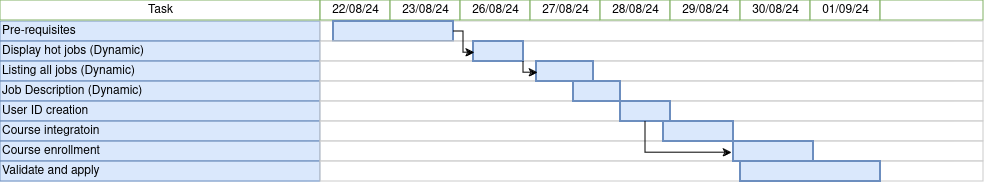

The diagram above was exported from draw.io. Its source (the exported page's mxGraphModel, read from the mxfile embedded in the PNG):
<mxGraphModel dx="1434" dy="795" grid="1" gridSize="10" guides="1" tooltips="1" connect="0" arrows="1" fold="1" page="1" pageScale="1.5" pageWidth="1169" pageHeight="827" background="none" math="0" shadow="0">
  <root>
    <mxCell id="0" style=";html=1;" />
    <mxCell id="1" style=";html=1;" parent="0" />
    <mxCell id="75" value="Pre-requisites" style="align=left;strokeColor=#6c8ebf;html=1;fillColor=#dae8fc;" parent="1" vertex="1">
      <mxGeometry x="297" y="150" width="320" height="20" as="geometry" />
    </mxCell>
    <mxCell id="2" value="Task" style="strokeWidth=1;fontStyle=0;html=1;strokeColor=#82B366;" parent="1" vertex="1">
      <mxGeometry x="297" y="129" width="320" height="20" as="geometry" />
    </mxCell>
    <mxCell id="67c90442a009f359-291" value="" style="align=left;strokeColor=#CCCCCC;html=1;" parent="1" vertex="1">
      <mxGeometry x="617" y="150" width="663" height="20" as="geometry" />
    </mxCell>
    <mxCell id="4" value="22/08/24" style="strokeWidth=1;fontStyle=0;html=1;strokeColor=#82B366;" parent="1" vertex="1">
      <mxGeometry x="617" y="129" width="70" height="20" as="geometry" />
    </mxCell>
    <mxCell id="67c90442a009f359-278" value="23/08/24" style="strokeWidth=1;fontStyle=0;html=1;strokeColor=#82B366;" parent="1" vertex="1">
      <mxGeometry x="687" y="129" width="70" height="20" as="geometry" />
    </mxCell>
    <mxCell id="67c90442a009f359-279" value="26/08/24" style="strokeWidth=1;fontStyle=0;html=1;strokeColor=#82B366;" parent="1" vertex="1">
      <mxGeometry x="757" y="129" width="70" height="20" as="geometry" />
    </mxCell>
    <mxCell id="67c90442a009f359-280" value="27/08/24" style="strokeWidth=1;fontStyle=0;html=1;strokeColor=#82B366;" parent="1" vertex="1">
      <mxGeometry x="827" y="129" width="70" height="20" as="geometry" />
    </mxCell>
    <mxCell id="67c90442a009f359-281" value="28/08/24" style="strokeWidth=1;fontStyle=0;html=1;strokeColor=#82B366;" parent="1" vertex="1">
      <mxGeometry x="897" y="129" width="70" height="20" as="geometry" />
    </mxCell>
    <mxCell id="67c90442a009f359-282" value="29/08/24" style="strokeWidth=1;fontStyle=0;html=1;strokeColor=#82B366;" parent="1" vertex="1">
      <mxGeometry x="967" y="129" width="70" height="20" as="geometry" />
    </mxCell>
    <mxCell id="67c90442a009f359-283" value="30/08/24" style="strokeWidth=1;fontStyle=0;html=1;strokeColor=#82B366;" parent="1" vertex="1">
      <mxGeometry x="1037" y="129" width="70" height="20" as="geometry" />
    </mxCell>
    <mxCell id="67c90442a009f359-284" value="01/09/24" style="strokeWidth=1;fontStyle=0;html=1;strokeColor=#82B366;" parent="1" vertex="1">
      <mxGeometry x="1107" y="129" width="70" height="20" as="geometry" />
    </mxCell>
    <mxCell id="67c90442a009f359-285" value="" style="strokeWidth=1;fontStyle=0;html=1;strokeColor=#82B366;" parent="1" vertex="1">
      <mxGeometry x="1177" y="129" width="103" height="20" as="geometry" />
    </mxCell>
    <mxCell id="67c90442a009f359-299" value="" style="whiteSpace=wrap;html=1;strokeWidth=2;fillColor=#dae8fc;fontSize=14;align=center;strokeColor=#6c8ebf;" parent="1" vertex="1">
      <mxGeometry x="630" y="150" width="120" height="20" as="geometry" />
    </mxCell>
    <mxCell id="0k7M3bCYPN2W4fmqDN_i-100" value="Display hot jobs (Dynamic)&lt;span style=&quot;white-space: pre;&quot;&gt;&#09;&lt;/span&gt;&lt;span style=&quot;white-space: pre;&quot;&gt;&#09;&lt;/span&gt;" style="align=left;strokeColor=#6c8ebf;html=1;fillColor=#dae8fc;" parent="1" vertex="1">
      <mxGeometry x="297" y="170" width="320" height="20" as="geometry" />
    </mxCell>
    <mxCell id="0k7M3bCYPN2W4fmqDN_i-101" value="Listing all jobs (Dynamic)" style="align=left;strokeColor=#6c8ebf;html=1;fillColor=#dae8fc;" parent="1" vertex="1">
      <mxGeometry x="297" y="190.00000000000023" width="320" height="20" as="geometry" />
    </mxCell>
    <mxCell id="0k7M3bCYPN2W4fmqDN_i-102" value="Job Description (Dynamic)" style="align=left;strokeColor=#6c8ebf;html=1;fillColor=#dae8fc;" parent="1" vertex="1">
      <mxGeometry x="296.9999999999999" y="210.00000000000023" width="320.0000000000001" height="20" as="geometry" />
    </mxCell>
    <mxCell id="0k7M3bCYPN2W4fmqDN_i-103" value="User ID creation" style="align=left;strokeColor=#6c8ebf;html=1;fillColor=#dae8fc;" parent="1" vertex="1">
      <mxGeometry x="296.9999999999999" y="230.00000000000045" width="320.0000000000001" height="20" as="geometry" />
    </mxCell>
    <mxCell id="0k7M3bCYPN2W4fmqDN_i-104" value="Course integratoin" style="align=left;strokeColor=#6c8ebf;html=1;fillColor=#dae8fc;" parent="1" vertex="1">
      <mxGeometry x="297.0000000000006" y="250.00000000000068" width="319.9999999999994" height="20" as="geometry" />
    </mxCell>
    <mxCell id="0k7M3bCYPN2W4fmqDN_i-105" value="Course enrollment" style="align=left;strokeColor=#6c8ebf;html=1;fillColor=#dae8fc;" parent="1" vertex="1">
      <mxGeometry x="297.0000000000006" y="270.00000000000057" width="319.9999999999994" height="20" as="geometry" />
    </mxCell>
    <mxCell id="0k7M3bCYPN2W4fmqDN_i-106" value="Validate and apply" style="align=left;strokeColor=#6c8ebf;html=1;fillColor=#dae8fc;" parent="1" vertex="1">
      <mxGeometry x="297.0000000000006" y="290.00000000000057" width="319.9999999999994" height="20" as="geometry" />
    </mxCell>
    <mxCell id="0k7M3bCYPN2W4fmqDN_i-107" value="" style="align=left;strokeColor=#CCCCCC;html=1;" parent="1" vertex="1">
      <mxGeometry x="617" y="170" width="663" height="20" as="geometry" />
    </mxCell>
    <mxCell id="0k7M3bCYPN2W4fmqDN_i-108" value="" style="align=left;strokeColor=#CCCCCC;html=1;" parent="1" vertex="1">
      <mxGeometry x="617" y="190" width="663" height="20" as="geometry" />
    </mxCell>
    <mxCell id="0k7M3bCYPN2W4fmqDN_i-109" value="" style="align=left;strokeColor=#CCCCCC;html=1;" parent="1" vertex="1">
      <mxGeometry x="617" y="210" width="663" height="20" as="geometry" />
    </mxCell>
    <mxCell id="0k7M3bCYPN2W4fmqDN_i-110" value="" style="align=left;strokeColor=#CCCCCC;html=1;" parent="1" vertex="1">
      <mxGeometry x="617" y="230" width="663" height="20" as="geometry" />
    </mxCell>
    <mxCell id="0k7M3bCYPN2W4fmqDN_i-111" value="" style="align=left;strokeColor=#CCCCCC;html=1;" parent="1" vertex="1">
      <mxGeometry x="617" y="250" width="663" height="20" as="geometry" />
    </mxCell>
    <mxCell id="0k7M3bCYPN2W4fmqDN_i-112" value="" style="align=left;strokeColor=#CCCCCC;html=1;" parent="1" vertex="1">
      <mxGeometry x="617" y="270" width="663" height="20" as="geometry" />
    </mxCell>
    <mxCell id="0k7M3bCYPN2W4fmqDN_i-113" value="" style="align=left;strokeColor=#CCCCCC;html=1;" parent="1" vertex="1">
      <mxGeometry x="617" y="290" width="663" height="20" as="geometry" />
    </mxCell>
    <mxCell id="0k7M3bCYPN2W4fmqDN_i-114" value="" style="whiteSpace=wrap;html=1;strokeWidth=2;fillColor=#dae8fc;fontSize=14;align=center;strokeColor=#6c8ebf;" parent="1" vertex="1">
      <mxGeometry x="770" y="170" width="50" height="20" as="geometry" />
    </mxCell>
    <mxCell id="0k7M3bCYPN2W4fmqDN_i-115" value="" style="whiteSpace=wrap;html=1;strokeWidth=2;fillColor=#dae8fc;fontSize=14;align=center;strokeColor=#6c8ebf;" parent="1" vertex="1">
      <mxGeometry x="833" y="190" width="57" height="20" as="geometry" />
    </mxCell>
    <mxCell id="0k7M3bCYPN2W4fmqDN_i-116" value="" style="whiteSpace=wrap;html=1;strokeWidth=2;fillColor=#dae8fc;fontSize=14;align=center;strokeColor=#6c8ebf;" parent="1" vertex="1">
      <mxGeometry x="870" y="210" width="47" height="20" as="geometry" />
    </mxCell>
    <mxCell id="0k7M3bCYPN2W4fmqDN_i-117" value="" style="whiteSpace=wrap;html=1;strokeWidth=2;fillColor=#dae8fc;fontSize=14;align=center;strokeColor=#6c8ebf;" parent="1" vertex="1">
      <mxGeometry x="917" y="230" width="50" height="20" as="geometry" />
    </mxCell>
    <mxCell id="0k7M3bCYPN2W4fmqDN_i-118" value="" style="whiteSpace=wrap;html=1;strokeWidth=2;fillColor=#dae8fc;fontSize=14;align=center;strokeColor=#6c8ebf;" parent="1" vertex="1">
      <mxGeometry x="960" y="250" width="70" height="20" as="geometry" />
    </mxCell>
    <mxCell id="0k7M3bCYPN2W4fmqDN_i-119" value="" style="whiteSpace=wrap;html=1;strokeWidth=2;fillColor=#dae8fc;fontSize=14;align=center;strokeColor=#6c8ebf;" parent="1" vertex="1">
      <mxGeometry x="1030" y="270" width="80" height="20" as="geometry" />
    </mxCell>
    <mxCell id="0k7M3bCYPN2W4fmqDN_i-120" value="" style="whiteSpace=wrap;html=1;strokeWidth=2;fillColor=#dae8fc;fontSize=14;align=center;strokeColor=#6c8ebf;" parent="1" vertex="1">
      <mxGeometry x="1037" y="290" width="140" height="20" as="geometry" />
    </mxCell>
    <mxCell id="0k7M3bCYPN2W4fmqDN_i-122" style="edgeStyle=orthogonalEdgeStyle;rounded=0;orthogonalLoop=1;jettySize=auto;html=1;entryX=0.021;entryY=0.558;entryDx=0;entryDy=0;entryPerimeter=0;" parent="1" source="67c90442a009f359-299" target="0k7M3bCYPN2W4fmqDN_i-114" edge="1">
      <mxGeometry relative="1" as="geometry">
        <Array as="points">
          <mxPoint x="760" y="181" />
        </Array>
      </mxGeometry>
    </mxCell>
    <mxCell id="0k7M3bCYPN2W4fmqDN_i-123" style="edgeStyle=orthogonalEdgeStyle;rounded=0;orthogonalLoop=1;jettySize=auto;html=1;entryX=0.022;entryY=0.558;entryDx=0;entryDy=0;entryPerimeter=0;" parent="1" source="0k7M3bCYPN2W4fmqDN_i-114" target="0k7M3bCYPN2W4fmqDN_i-115" edge="1">
      <mxGeometry relative="1" as="geometry">
        <Array as="points">
          <mxPoint x="820" y="201" />
        </Array>
      </mxGeometry>
    </mxCell>
    <mxCell id="0k7M3bCYPN2W4fmqDN_i-125" style="edgeStyle=orthogonalEdgeStyle;rounded=0;orthogonalLoop=1;jettySize=auto;html=1;entryX=-0.021;entryY=0.558;entryDx=0;entryDy=0;entryPerimeter=0;" parent="1" source="0k7M3bCYPN2W4fmqDN_i-117" target="0k7M3bCYPN2W4fmqDN_i-119" edge="1">
      <mxGeometry relative="1" as="geometry">
        <Array as="points">
          <mxPoint x="942" y="281" />
        </Array>
      </mxGeometry>
    </mxCell>
  </root>
</mxGraphModel>